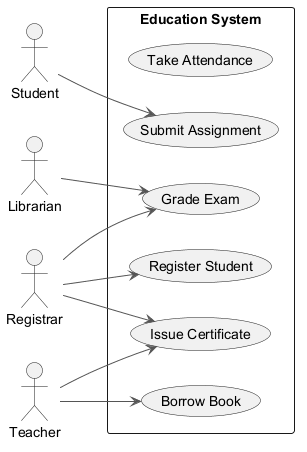

The diagram above was rendered by PlantUML. Its source (embedded in the PNG):
@startuml
skinparam backgroundColor #FFFFFF
skinparam classBackgroundColor #E8F4FA
skinparam classBorderColor #2C7DA0
skinparam ArrowColor #555555
left to right direction
actor "Librarian" as L
actor "Student" as S
actor "Registrar" as R
actor "Teacher" as T
rectangle "Education System" {
  usecase "Take Attendance" as UC_TakeAttendance
  usecase "Register Student" as UC_RegisterStudent
  usecase "Grade Exam" as UC_GradeExam
  usecase "Borrow Book" as UC_BorrowBook
  usecase "Issue Certificate" as UC_IssueCertificate
  usecase "Submit Assignment" as UC_SubmitAssignment
}
L --> UC_GradeExam
S --> UC_SubmitAssignment
R --> UC_RegisterStudent
R --> UC_GradeExam
R --> UC_IssueCertificate
T --> UC_BorrowBook
T --> UC_IssueCertificate
@enduml